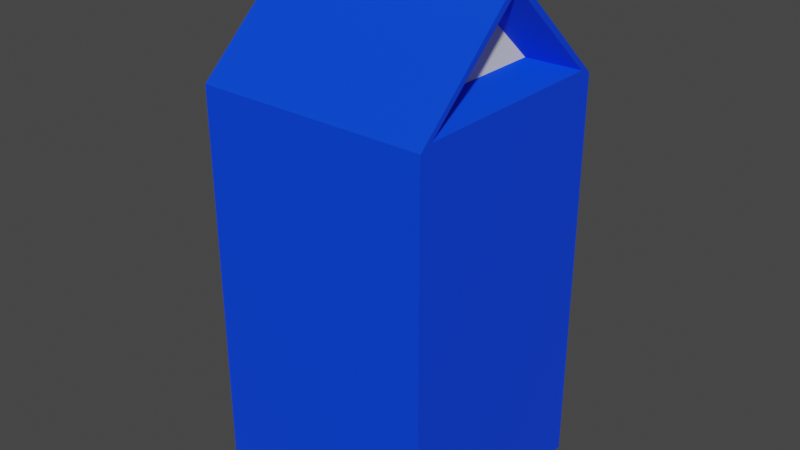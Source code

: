 # Source: Milk.blend  (saved by Blender 2.82.7; exported with 4.5.12 LTS)
import bpy
from mathutils import Matrix  # noqa: F401  (used for matrix-valued properties, if any)

bpy.ops.wm.read_factory_settings(use_empty=True)
scene = bpy.context.scene
scene.name = 'Scene'

# ---- collections
col_collection = bpy.data.collections.new('Collection'); scene.collection.children.link(col_collection)

# ---- materials (node trees are filled in below, after node groups)
mat_material = bpy.data.materials.new('Material')
mat_material.alpha_threshold = 0.0
mat_material.use_transparent_shadow = False
mat_material.line_color = (0.0, 0.0, 0.0, 1.0)
mat_material_001 = bpy.data.materials.new('Material.001')
mat_material_001.use_transparent_shadow = False

# ---- material node trees
mat_material.use_nodes = True; mat_material.node_tree.nodes.clear()
_N = mat_material.node_tree.nodes; _L = mat_material.node_tree.links
n0 = _N.new('ShaderNodeOutputMaterial'); n0.name = 'Material Output'; n0.location = (300, 300)
n1 = _N.new('ShaderNodeBsdfPrincipled'); n1.name = 'Principled BSDF'; n1.location = (10, 300)
n1.distribution = 'GGX'
n1.subsurface_method = 'BURLEY'
n1.inputs[0].default_value = (0.0, 0.05815, 1.0, 1.0)
n1.inputs[2].default_value = 0.4
n1.inputs[3].default_value = 1.45
n1.inputs[27].default_value = (0.0, 0.0, 0.0, 1.0)
n1.inputs[28].default_value = 1.0
_L.new(n1.outputs[0], n0.inputs[0])
n0.is_active_output = True
mat_material_001.use_nodes = True; mat_material_001.node_tree.nodes.clear()
_N = mat_material_001.node_tree.nodes; _L = mat_material_001.node_tree.links
n0 = _N.new('ShaderNodeOutputMaterial'); n0.name = 'Material Output'; n0.location = (300, 300)
n1 = _N.new('ShaderNodeBsdfPrincipled'); n1.name = 'Principled BSDF'; n1.location = (10, 300)
n1.distribution = 'GGX'
n1.subsurface_method = 'BURLEY'
n1.inputs[3].default_value = 1.45
n1.inputs[27].default_value = (0.0, 0.0, 0.0, 1.0)
n1.inputs[28].default_value = 1.0
_L.new(n1.outputs[0], n0.inputs[0])
n0.is_active_output = True

# ---- world
world_world = bpy.data.worlds.new('World'); scene.world = world_world
world_world.use_nodes = True; world_world.node_tree.nodes.clear()
_N = world_world.node_tree.nodes; _L = world_world.node_tree.links
n0 = _N.new('ShaderNodeOutputWorld'); n0.name = 'World Output'; n0.location = (300, 300)
n1 = _N.new('ShaderNodeBackground'); n1.name = 'Background'; n1.location = (10, 300)
n1.inputs[0].default_value = (0.05088, 0.05088, 0.05088, 1.0)
_L.new(n1.outputs[0], n0.inputs[0])
n0.is_active_output = True
world_world.color = (0.05088, 0.05088, 0.05088)
world_world.use_sun_shadow = False
world_world.sun_shadow_jitter_overblur = 0.0

# ---- meshes
me_cube = bpy.data.meshes.new('Cube')
me_cube.from_pydata([(0.7665, 1.727, -0.4792), (1.0, -1.964, -1.0), (0.7665, 1.727, 0.4792), (1.0, -1.964, 1.0), (-0.7665, 1.727, -0.4792), (-1.0, -1.964, -1.0), (-0.7665, 1.727, 0.4792), (-1.0, -1.964, 1.0), (0.7665, 2.159, -7.812e-06), (-0.7665, 2.159, -7.812e-06), (1.0, 2.592, 0.03589), (-1.0, 2.592, 0.03589), (1.0, 2.592, -0.03591), (-1.0, 2.592, -0.03591), (1.0, 1.526, -1.0), (1.0, 1.526, 1.0), (-1.0, 1.526, 1.0), (-1.0, 1.526, -1.0), (1.0, 2.414, -0.03591), (1.0, 2.414, 0.03589), (-1.0, 2.414, 0.03589), (-1.0, 2.414, -0.03591), (1.0, 1.569, -0.8893), (1.0, 1.569, 0.8893), (-1.0, 1.569, 0.8893), (-1.0, 1.569, -0.8893), (1.0, 2.371, -8.58e-06), (-1.0, 2.371, -8.58e-06)], [], [(16, 15, 19, 20), (3, 15, 16, 7), (7, 16, 17, 5), (5, 1, 3, 7), (1, 14, 15, 3), (5, 17, 14, 1), (20, 19, 10, 11), (4, 6, 9), (2, 0, 8), (14, 17, 21, 18), (12, 13, 11, 10), (18, 21, 13, 12), (19, 18, 12, 10), (21, 20, 11, 13), (22, 23, 15, 14), (24, 25, 17, 16), (26, 18, 19), (27, 20, 21), (23, 26, 19, 15), (27, 24, 16, 20), (25, 27, 21, 17), (26, 22, 14, 18), (0, 2, 23, 22), (6, 4, 25, 24), (2, 8, 26, 23), (9, 6, 24, 27), (8, 0, 22, 26), (4, 9, 27, 25)])
me_cube.polygons.foreach_set('material_index', [0, 0, 0, 0, 0, 0, 1, 1, 1, 0, 1, 1, 1, 1, 0, 0, 0, 0, 0, 0, 0, 0, 0, 0, 0, 0, 0, 0])
_uv = me_cube.uv_layers.new(name='UVMap')
_uv.uv.foreach_set('vector', [0.06444, 0.6359, 0.2861, 0.6359, 0.2861, 0.7343, 0.06444, 0.7343, 0.2861, 0.2491, 0.2861, 0.6359, 0.06444, 0.6359, 0.06444, 0.2491, 0.9511, 0.2491, 0.9511, 0.6359, 0.7294, 0.6359, 0.7294, 0.2491, 0.2861, 0.02744, 0.5078, 0.02744, 0.5078, 0.2491, 0.2861, 0.2491, 0.5078, 0.2491, 0.5078, 0.6359, 0.2861, 0.6359, 0.2861, 0.2491, 0.7294, 0.2491, 0.7294, 0.6359, 0.5078, 0.6359, 0.5078, 0.2491, 0.06444, 0.7343, 0.2861, 0.7343, 0.2861, 0.754, 0.06444, 0.754, 0.7872, 0.6582, 0.8934, 0.6582, 0.8403, 0.706, 0.3438, 0.6582, 0.45, 0.6582, 0.3969, 0.706, 0.5078, 0.6359, 0.7294, 0.6359, 0.7294, 0.7343, 0.5078, 0.7343, 0.4009, 0.754, 0.4009, 0.9757, 0.3929, 0.9757, 0.393, 0.754, 0.5078, 0.7343, 0.7294, 0.7343, 0.7294, 0.754, 0.5078, 0.754, 0.393, 0.7343, 0.4009, 0.7343, 0.4009, 0.754, 0.393, 0.754, 0.8363, 0.7343, 0.8442, 0.7343, 0.8442, 0.754, 0.8363, 0.754, 0.4955, 0.6407, 0.2984, 0.6407, 0.2861, 0.6359, 0.5078, 0.6359, 0.9388, 0.6407, 0.7417, 0.6407, 0.7294, 0.6359, 0.9511, 0.6359, 0.3969, 0.7295, 0.4009, 0.7343, 0.393, 0.7343, 0.8403, 0.7295, 0.8442, 0.7343, 0.8363, 0.7343, 0.2984, 0.6407, 0.3969, 0.7295, 0.393, 0.7343, 0.2861, 0.6359, 0.8403, 0.7295, 0.9388, 0.6407, 0.9511, 0.6359, 0.8442, 0.7343, 0.7417, 0.6407, 0.8403, 0.7295, 0.8363, 0.7343, 0.7294, 0.6359, 0.3969, 0.7295, 0.4955, 0.6407, 0.5078, 0.6359, 0.4009, 0.7343, 0.45, 0.6582, 0.3438, 0.6582, 0.2984, 0.6407, 0.4955, 0.6407, 0.8934, 0.6582, 0.7872, 0.6582, 0.7417, 0.6407, 0.9388, 0.6407, 0.3438, 0.6582, 0.3969, 0.706, 0.3969, 0.7295, 0.2984, 0.6407, 0.8403, 0.706, 0.8934, 0.6582, 0.9388, 0.6407, 0.8403, 0.7295, 0.3969, 0.706, 0.45, 0.6582, 0.4955, 0.6407, 0.3969, 0.7295, 0.7872, 0.6582, 0.8403, 0.706, 0.8403, 0.7295, 0.7417, 0.6407])
me_cube.materials.append(mat_material)
me_cube.materials.append(mat_material_001)
me_cube.use_remesh_preserve_volume = False
me_cube.use_remesh_preserve_attributes = False
me_cube.use_mirror_vertex_groups = False
me_cube.update()

# ---- objects
ob_cube = bpy.data.objects.new('Cube', me_cube)

# ---- transforms, parenting, visibility, modifiers, constraints
ob_cube.location = (0.0, 0.0, 0.0)
ob_cube.rotation_euler = (1.571, -0.0, 0.0)
ob_cube.lock_rotations_4d = False
ob_cube.empty_display_type = 'ARROWS'
ob_cube.lineart.crease_threshold = 0.0

# ---- collection membership
col_collection.objects.link(ob_cube)

# ---- scene / render settings (as saved in the file)
scene.frame_start = 1; scene.frame_end = 250; scene.frame_set(1)
scene.render.engine = 'BLENDER_EEVEE_NEXT'
scene.cycles.use_denoising = False
scene.cycles.samples = 128
scene.cycles.sampling_pattern = 'TABULATED_SOBOL'
scene.cycles.use_adaptive_sampling = False
scene.cycles.use_light_tree = False
scene.view_settings.view_transform = 'Filmic'
bpy.context.view_layer.update()

# ---- added for rendering (the .blend has no active camera and no usable light): camera, sun
cam_auto = bpy.data.cameras.new('AutoCamera')
cam_auto.lens = 50.0
cam_auto.sensor_width = 36.0
cam_auto.clip_end = 1000.0
ob_auto_camera = bpy.data.objects.new('AutoCamera', cam_auto)
scene.collection.objects.link(ob_auto_camera)
ob_auto_camera.location = (4.96143, -5.95372, 4.28291)
ob_auto_camera.rotation_euler = (1.09748, -7.21219e-08, 0.694738)
scene.camera = ob_auto_camera
light_auto_sun = bpy.data.lights.new('AutoSun', 'SUN')
light_auto_sun.energy = 3.0
light_auto_sun.angle = 0.0523599
ob_auto_sun = bpy.data.objects.new('AutoSun', light_auto_sun)
scene.collection.objects.link(ob_auto_sun)
ob_auto_sun.rotation_euler = (0.872665, 0.174533, 0.523599)
bpy.context.view_layer.update()
